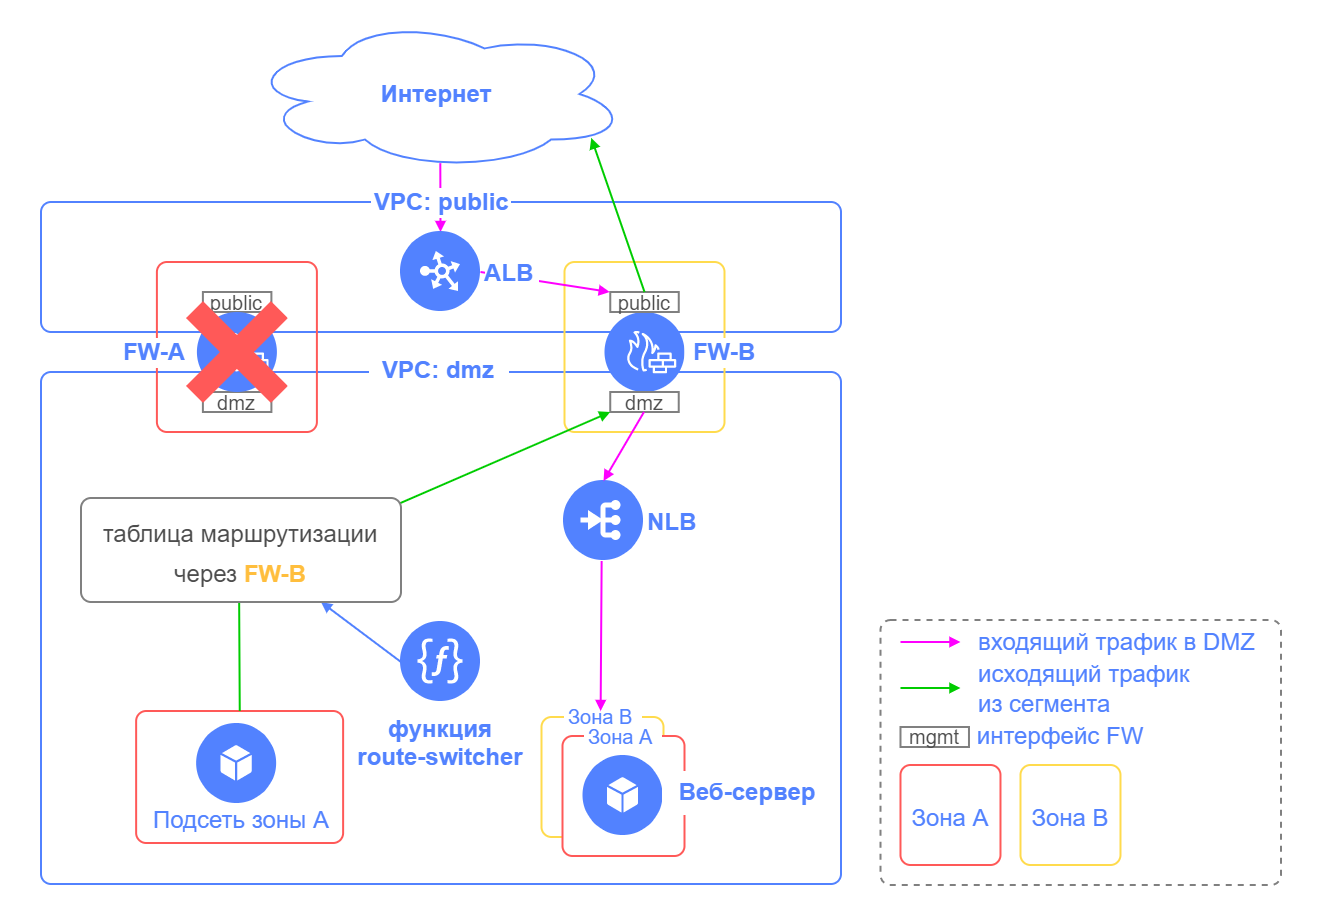

The diagram above was exported from draw.io. Its source (the exported page's mxGraphModel, read from the mxfile embedded in the PNG):
<mxGraphModel dx="2817" dy="690" grid="1" gridSize="10" guides="1" tooltips="1" connect="1" arrows="1" fold="1" page="1" pageScale="1" pageWidth="850" pageHeight="1100" math="0" shadow="0">
  <root>
    <mxCell id="0" />
    <mxCell id="1" parent="0" />
    <mxCell id="2" value="" style="rounded=1;whiteSpace=wrap;html=1;shadow=0;glass=0;sketch=0;fontSize=16;arcSize=10;absoluteArcSize=1;fillColor=default;strokeColor=none;" vertex="1" parent="1">
      <mxGeometry x="615" y="324.5" width="660" height="460" as="geometry" />
    </mxCell>
    <mxCell id="3" value="" style="rounded=1;whiteSpace=wrap;html=1;shadow=0;glass=0;sketch=0;fontSize=16;arcSize=10;absoluteArcSize=1;fillColor=none;strokeColor=#808080;dashed=1;fontColor=#4D4D4D;" vertex="1" parent="1">
      <mxGeometry x="1054.74" y="633.5" width="200.26" height="132.5" as="geometry" />
    </mxCell>
    <mxCell id="4" value="&lt;font style=&quot;font-size: 12px;&quot;&gt;Зона A&lt;/font&gt;" style="rounded=1;whiteSpace=wrap;html=1;shadow=0;glass=0;sketch=0;fontSize=16;arcSize=10;absoluteArcSize=1;fillColor=none;strokeColor=#ff5958;fontFamily=Helvetica;fontColor=#5282FF;" vertex="1" parent="1">
      <mxGeometry x="1064.74" y="706" width="50" height="50" as="geometry" />
    </mxCell>
    <mxCell id="5" value="&lt;font style=&quot;font-size: 12px;&quot;&gt;Зона B&lt;/font&gt;" style="rounded=1;whiteSpace=wrap;html=1;shadow=0;glass=0;sketch=0;fontSize=16;arcSize=10;absoluteArcSize=1;fillColor=none;strokeColor=#FFDB4D;fontFamily=Helvetica;fontColor=#5282FF;" vertex="1" parent="1">
      <mxGeometry x="1124.74" y="706" width="50" height="50" as="geometry" />
    </mxCell>
    <mxCell id="6" value="&lt;font color=&quot;#5282ff&quot; style=&quot;font-size: 12px;&quot;&gt;интерфейс FW&lt;/font&gt;" style="whiteSpace=wrap;html=1;sketch=0;fillColor=none;strokeColor=none;" vertex="1" parent="1">
      <mxGeometry x="1093.74" y="686" width="102" height="12" as="geometry" />
    </mxCell>
    <mxCell id="7" value="&lt;font style=&quot;font-size: 10px;&quot; color=&quot;#4d4d4d&quot;&gt;mgmt&lt;/font&gt;" style="whiteSpace=wrap;html=1;sketch=0;fillColor=none;strokeColor=#808080;" vertex="1" parent="1">
      <mxGeometry x="1064.74" y="687" width="34.25" height="10" as="geometry" />
    </mxCell>
    <mxCell id="8" value="" style="endArrow=block;html=1;strokeWidth=1;arcSize=8;endFill=1;endSize=3;startSize=3;strokeColor=#00CC00;rounded=0;fontSize=10;fontColor=#4D4D4D;" edge="1" parent="1">
      <mxGeometry width="50" height="50" relative="1" as="geometry">
        <mxPoint x="1064.7400000000002" y="667.5" as="sourcePoint" />
        <mxPoint x="1094.7400000000002" y="667.5" as="targetPoint" />
      </mxGeometry>
    </mxCell>
    <mxCell id="9" value="&lt;font color=&quot;#5282ff&quot; style=&quot;font-size: 12px;&quot;&gt;исходящий трафик из сегмента&lt;/font&gt;" style="whiteSpace=wrap;html=1;sketch=0;fillColor=none;strokeColor=none;align=left;" vertex="1" parent="1">
      <mxGeometry x="1101.74" y="661.5" width="123.26" height="12" as="geometry" />
    </mxCell>
    <mxCell id="10" value="" style="endArrow=block;html=1;strokeWidth=1;arcSize=8;endFill=1;endSize=3;startSize=3;strokeColor=#FF00FF;rounded=0;fontSize=10;fontColor=#4D4D4D;" edge="1" parent="1">
      <mxGeometry width="50" height="50" relative="1" as="geometry">
        <mxPoint x="1064.7400000000002" y="644.5" as="sourcePoint" />
        <mxPoint x="1094.7400000000002" y="644.5" as="targetPoint" />
      </mxGeometry>
    </mxCell>
    <mxCell id="11" value="&lt;font color=&quot;#5282ff&quot; style=&quot;font-size: 12px;&quot;&gt;входящий трафик в DMZ&lt;/font&gt;" style="whiteSpace=wrap;html=1;sketch=0;fillColor=none;strokeColor=none;align=left;" vertex="1" parent="1">
      <mxGeometry x="1101.74" y="638.5" width="143.26" height="12" as="geometry" />
    </mxCell>
    <mxCell id="12" value="&lt;font style=&quot;font-size: 10px;&quot; color=&quot;#4d4d4d&quot;&gt;dmz&lt;/font&gt;" style="whiteSpace=wrap;html=1;sketch=0;fillColor=none;strokeColor=#808080;" vertex="1" parent="1">
      <mxGeometry x="715.95" y="519.5" width="34.25" height="10" as="geometry" />
    </mxCell>
    <mxCell id="13" value="&lt;font style=&quot;font-size: 10px;&quot; color=&quot;#4d4d4d&quot;&gt;public&lt;/font&gt;" style="whiteSpace=wrap;html=1;sketch=0;fillColor=none;strokeColor=#808080;" vertex="1" parent="1">
      <mxGeometry x="715.95" y="469.5" width="34.25" height="10" as="geometry" />
    </mxCell>
    <mxCell id="14" value="" style="rounded=1;whiteSpace=wrap;html=1;shadow=0;glass=0;sketch=0;fontSize=16;arcSize=10;absoluteArcSize=1;fillColor=none;strokeColor=#5282ff;fontFamily=Helvetica;" vertex="1" parent="1">
      <mxGeometry x="635" y="509.5" width="400" height="256" as="geometry" />
    </mxCell>
    <mxCell id="15" value="" style="rounded=1;whiteSpace=wrap;html=1;shadow=0;glass=0;sketch=0;fontSize=16;arcSize=10;absoluteArcSize=1;fillColor=none;strokeColor=#5282ff;fontFamily=Helvetica;" vertex="1" parent="1">
      <mxGeometry x="635" y="424.5" width="400" height="65" as="geometry" />
    </mxCell>
    <mxCell id="16" value="" style="rounded=1;whiteSpace=wrap;html=1;shadow=0;glass=0;sketch=0;fontSize=16;arcSize=10;absoluteArcSize=1;fillColor=none;strokeColor=#ffdb4d;fontColor=#000000;" vertex="1" parent="1">
      <mxGeometry x="896.75" y="454.5" width="80" height="85" as="geometry" />
    </mxCell>
    <mxCell id="17" value="" style="rounded=1;whiteSpace=wrap;html=1;shadow=0;glass=0;sketch=0;fontSize=16;arcSize=10;absoluteArcSize=1;fillColor=none;strokeColor=#ff5958;fontColor=#000000;" vertex="1" parent="1">
      <mxGeometry x="692.95" y="454.5" width="80" height="85" as="geometry" />
    </mxCell>
    <mxCell id="18" value="" style="rounded=1;whiteSpace=wrap;html=1;shadow=0;glass=0;sketch=0;fontSize=16;arcSize=10;absoluteArcSize=1;fillColor=#FFFFFF;strokeColor=#FF5958;fontFamily=Helvetica;fontColor=#5282FF;" vertex="1" parent="1">
      <mxGeometry x="682.5700000000002" y="679" width="103.49" height="66" as="geometry" />
    </mxCell>
    <mxCell id="19" value="" style="group;verticalAlign=top;labelPosition=center;verticalLabelPosition=bottom;align=center;fontColor=#5282FF;fontStyle=1" vertex="1" connectable="0" parent="1">
      <mxGeometry x="712.95" y="479.5" width="50" height="50" as="geometry" />
    </mxCell>
    <mxCell id="20" value="" style="ellipse;whiteSpace=wrap;html=1;aspect=fixed;labelBackgroundColor=#ffffff;fontSize=16;strokeColor=none;fillColor=#5282ff;fontFamily=Helvetica;fontColor=#5282FF;" vertex="1" parent="19">
      <mxGeometry width="40" height="40" as="geometry" />
    </mxCell>
    <mxCell id="21" value="" style="sketch=0;outlineConnect=0;fontColor=#232F3E;gradientColor=none;fillColor=#FFFFFF;strokeColor=none;dashed=0;verticalLabelPosition=bottom;verticalAlign=top;align=center;html=1;fontSize=12;fontStyle=0;aspect=fixed;pointerEvents=1;shape=mxgraph.aws4.generic_firewall;fontFamily=Helvetica;" vertex="1" parent="19">
      <mxGeometry x="10.666666666666666" y="9.240000000000009" width="25.333333333333332" height="21.426666666666666" as="geometry" />
    </mxCell>
    <mxCell id="22" value="" style="shape=cross;whiteSpace=wrap;html=1;rotation=45;fillColor=#FF5958;strokeColor=none;" vertex="1" parent="19">
      <mxGeometry x="-10" y="-10" width="60" height="60" as="geometry" />
    </mxCell>
    <mxCell id="23" value="" style="group;verticalAlign=top;labelPosition=center;verticalLabelPosition=bottom;align=center;fontColor=#5282FF;fontStyle=1" vertex="1" connectable="0" parent="1">
      <mxGeometry x="916.75" y="479.5" width="40" height="40" as="geometry" />
    </mxCell>
    <mxCell id="24" value="" style="ellipse;whiteSpace=wrap;html=1;aspect=fixed;labelBackgroundColor=#ffffff;fontSize=16;strokeColor=none;fillColor=#5282ff;fontFamily=Helvetica;fontColor=#5282FF;" vertex="1" parent="23">
      <mxGeometry width="40" height="40" as="geometry" />
    </mxCell>
    <mxCell id="25" value="" style="sketch=0;outlineConnect=0;fontColor=#232F3E;gradientColor=none;fillColor=#FFFFFF;strokeColor=none;dashed=0;verticalLabelPosition=bottom;verticalAlign=top;align=center;html=1;fontSize=12;fontStyle=0;aspect=fixed;pointerEvents=1;shape=mxgraph.aws4.generic_firewall;fontFamily=Helvetica;" vertex="1" parent="23">
      <mxGeometry x="10.666666666666666" y="9.240000000000009" width="25.333333333333332" height="21.426666666666666" as="geometry" />
    </mxCell>
    <mxCell id="26" value="&lt;font style=&quot;font-size: 10px;&quot; color=&quot;#4d4d4d&quot;&gt;public&lt;/font&gt;" style="whiteSpace=wrap;html=1;sketch=0;fillColor=none;strokeColor=#808080;" vertex="1" parent="1">
      <mxGeometry x="919.6300000000001" y="469.5" width="34.25" height="10" as="geometry" />
    </mxCell>
    <mxCell id="27" value="&lt;font style=&quot;font-size: 10px;&quot; color=&quot;#4d4d4d&quot;&gt;dmz&lt;/font&gt;" style="whiteSpace=wrap;html=1;sketch=0;fillColor=none;strokeColor=#808080;" vertex="1" parent="1">
      <mxGeometry x="919.6200000000001" y="519.5" width="34.25" height="10" as="geometry" />
    </mxCell>
    <mxCell id="28" value="VPC: dmz" style="text;html=1;align=center;verticalAlign=middle;whiteSpace=wrap;rounded=0;fontFamily=Helvetica;fillColor=default;fontColor=#5282FF;fontStyle=1" vertex="1" parent="1">
      <mxGeometry x="799" y="501.5" width="70" height="15" as="geometry" />
    </mxCell>
    <mxCell id="29" value="FW-B" style="text;html=1;align=center;verticalAlign=middle;whiteSpace=wrap;rounded=0;fontFamily=Helvetica;fillColor=default;fontColor=#5282FF;fontStyle=1" vertex="1" parent="1">
      <mxGeometry x="956.75" y="492.5" width="40" height="15" as="geometry" />
    </mxCell>
    <mxCell id="30" value="FW-A" style="text;html=1;align=center;verticalAlign=middle;whiteSpace=wrap;rounded=0;fontFamily=Helvetica;fillColor=default;fontColor=#5282FF;fontStyle=1" vertex="1" parent="1">
      <mxGeometry x="671.95" y="492.5" width="40" height="15" as="geometry" />
    </mxCell>
    <mxCell id="31" value="&lt;font color=&quot;#5282ff&quot;&gt;&lt;b&gt;Интернет&lt;/b&gt;&lt;/font&gt;" style="ellipse;shape=cloud;whiteSpace=wrap;html=1;align=center;strokeColor=#5282FF;fontFamily=Helvetica;fontSize=12;fontColor=#4D4D4D;fillColor=#FFFFFF;" vertex="1" parent="1">
      <mxGeometry x="738" y="332.5" width="190" height="76" as="geometry" />
    </mxCell>
    <mxCell id="32" value="" style="endArrow=block;html=1;strokeWidth=1;arcSize=8;endFill=1;endSize=3;startSize=3;strokeColor=#00CC00;rounded=0;fontColor=#FF9933;exitX=0.5;exitY=0;exitDx=0;exitDy=0;entryX=0.906;entryY=0.789;entryDx=0;entryDy=0;entryPerimeter=0;" edge="1" source="26" target="31" parent="1">
      <mxGeometry width="50" height="50" relative="1" as="geometry">
        <mxPoint x="903.605" y="469.5" as="sourcePoint" />
        <mxPoint x="904.48" y="384.5" as="targetPoint" />
      </mxGeometry>
    </mxCell>
    <mxCell id="33" value="" style="endArrow=block;html=1;strokeWidth=1;arcSize=8;endFill=1;endSize=3;startSize=3;strokeColor=#5282FF;rounded=0;fontColor=#FF9933;exitX=0;exitY=0.5;exitDx=0;exitDy=0;entryX=0.75;entryY=1;entryDx=0;entryDy=0;" edge="1" source="34" target="51" parent="1">
      <mxGeometry width="50" height="50" relative="1" as="geometry">
        <mxPoint x="805" y="792.75" as="sourcePoint" />
        <mxPoint x="724" y="764.625" as="targetPoint" />
        <Array as="points" />
      </mxGeometry>
    </mxCell>
    <mxCell id="34" value="функция &#10;route-switcher" style="shape=image;verticalLabelPosition=bottom;verticalAlign=top;imageAspect=0;aspect=fixed;image=data:image/svg+xml,(base64 omitted: 6124 chars);strokeColor=#5282FF;fontFamily=Helvetica;fontSize=12;fontColor=#5282FF;fillColor=#FFFFFF;fontStyle=1" vertex="1" parent="1">
      <mxGeometry x="815" y="634.5" width="40" height="40" as="geometry" />
    </mxCell>
    <mxCell id="35" value="&lt;font color=&quot;#5282ff&quot;&gt;Подсеть зоны A&lt;br&gt;&lt;/font&gt;" style="whiteSpace=wrap;html=1;sketch=0;fillColor=none;strokeColor=none;" vertex="1" parent="1">
      <mxGeometry x="685.0600000000002" y="725.5" width="101" height="17.5" as="geometry" />
    </mxCell>
    <mxCell id="36" value="" style="shape=image;verticalLabelPosition=bottom;verticalAlign=top;imageAspect=0;aspect=fixed;image=data:image/svg+xml,(base64 omitted: 1052 chars);fontFamily=Helvetica;fontColor=#5282FF;fillColor=#FFFFFF;fontStyle=1" vertex="1" parent="1">
      <mxGeometry x="713.0700000000002" y="685.5" width="40" height="40" as="geometry" />
    </mxCell>
    <mxCell id="37" value="" style="endArrow=block;html=1;strokeWidth=1;arcSize=8;endFill=1;endSize=3;startSize=3;strokeColor=#00CC00;rounded=0;fontColor=#FF9933;entryX=0;entryY=1;entryDx=0;entryDy=0;exitX=0.5;exitY=0;exitDx=0;exitDy=0;" edge="1" source="18" target="27" parent="1">
      <mxGeometry width="50" height="50" relative="1" as="geometry">
        <mxPoint x="914.0050000000001" y="610.25" as="sourcePoint" />
        <mxPoint x="913.9949999999999" y="539.5" as="targetPoint" />
        <Array as="points">
          <mxPoint x="734" y="610" />
        </Array>
      </mxGeometry>
    </mxCell>
    <mxCell id="38" value="" style="endArrow=block;html=1;strokeWidth=1;arcSize=8;endFill=1;endSize=3;startSize=3;strokeColor=#FF00FF;rounded=0;fontColor=#FF9933;exitX=0.51;exitY=0.955;exitDx=0;exitDy=0;entryX=0.5;entryY=0;entryDx=0;entryDy=0;exitPerimeter=0;" edge="1" parent="1">
      <mxGeometry width="50" height="50" relative="1" as="geometry">
        <mxPoint x="834.6500000000001" y="405.0799999999999" as="sourcePoint" />
        <mxPoint x="834.75" y="439.5" as="targetPoint" />
      </mxGeometry>
    </mxCell>
    <mxCell id="39" value="" style="endArrow=block;html=1;strokeWidth=1;arcSize=8;endFill=1;endSize=3;startSize=3;strokeColor=#FF00FF;rounded=0;fontColor=#FF9933;exitX=1;exitY=0.5;exitDx=0;exitDy=0;entryX=0;entryY=0;entryDx=0;entryDy=0;" edge="1" parent="1">
      <mxGeometry width="50" height="50" relative="1" as="geometry">
        <mxPoint x="854.75" y="459.5" as="sourcePoint" />
        <mxPoint x="919.3800000000001" y="469.5" as="targetPoint" />
      </mxGeometry>
    </mxCell>
    <mxCell id="40" value="ALB" style="shape=image;verticalLabelPosition=middle;labelBackgroundColor=#ffffff;verticalAlign=middle;aspect=fixed;imageAspect=0;image=data:image/svg+xml,(base64 omitted: 2068 chars);fontColor=#5282FF;fontStyle=1;labelPosition=right;align=left;" vertex="1" parent="1">
      <mxGeometry x="815" y="439.5" width="40" height="40" as="geometry" />
    </mxCell>
    <mxCell id="41" value="NLB" style="shape=image;verticalLabelPosition=middle;verticalAlign=middle;imageAspect=0;aspect=fixed;image=data:image/svg+xml,(base64 omitted: 912 chars);fontFamily=Helvetica;fontColor=#5282FF;fillColor=#FFFFFF;fontStyle=1;labelPosition=right;align=left;" vertex="1" parent="1">
      <mxGeometry x="896.5" y="564" width="40" height="40" as="geometry" />
    </mxCell>
    <mxCell id="42" value="" style="rounded=1;whiteSpace=wrap;html=1;shadow=0;glass=0;sketch=0;fontSize=16;arcSize=10;absoluteArcSize=1;fillColor=#FFFFFF;strokeColor=#FFDB4D;fontFamily=Helvetica;fontColor=#5282FF;" vertex="1" parent="1">
      <mxGeometry x="885.25" y="682" width="61" height="60" as="geometry" />
    </mxCell>
    <mxCell id="43" value="" style="rounded=1;whiteSpace=wrap;html=1;shadow=0;glass=0;sketch=0;fontSize=16;arcSize=10;absoluteArcSize=1;fillColor=#FFFFFF;strokeColor=#ff5958;fontFamily=Helvetica;fontColor=#5282FF;" vertex="1" parent="1">
      <mxGeometry x="895.75" y="691.5" width="61" height="60" as="geometry" />
    </mxCell>
    <mxCell id="44" value="" style="shape=image;verticalLabelPosition=bottom;verticalAlign=top;imageAspect=0;aspect=fixed;image=data:image/svg+xml,(base64 omitted: 1052 chars);fontFamily=Helvetica;fontColor=#5282FF;fillColor=#FFFFFF;fontStyle=1" vertex="1" parent="1">
      <mxGeometry x="906.25" y="701.5" width="40" height="40" as="geometry" />
    </mxCell>
    <mxCell id="45" value="&lt;font color=&quot;#5282ff&quot;&gt;&lt;b&gt;Веб-сервер&lt;/b&gt;&lt;/font&gt;" style="whiteSpace=wrap;html=1;sketch=0;fillColor=default;strokeColor=none;" vertex="1" parent="1">
      <mxGeometry x="945.5" y="709" width="85" height="22" as="geometry" />
    </mxCell>
    <mxCell id="46" value="&lt;font style=&quot;font-size: 10px;&quot;&gt;Зона А&lt;/font&gt;" style="text;html=1;align=left;verticalAlign=middle;whiteSpace=wrap;rounded=0;fontFamily=Helvetica;fillColor=#FFFFFF;fontColor=#5282FF;fontStyle=0;labelBackgroundColor=none;" vertex="1" parent="1">
      <mxGeometry x="906.5" y="689" width="39" height="5" as="geometry" />
    </mxCell>
    <mxCell id="47" value="&lt;font style=&quot;font-size: 10px;&quot;&gt;Зона B&lt;/font&gt;" style="text;html=1;align=left;verticalAlign=middle;whiteSpace=wrap;rounded=0;fontFamily=Helvetica;fillColor=#FFFFFF;fontColor=#5282FF;fontStyle=0;labelBackgroundColor=none;" vertex="1" parent="1">
      <mxGeometry x="896.5" y="679" width="39" height="5" as="geometry" />
    </mxCell>
    <mxCell id="48" value="" style="endArrow=block;html=1;strokeWidth=1;arcSize=8;endFill=1;endSize=3;startSize=3;strokeColor=#FF00FF;rounded=0;fontColor=#FF9933;exitX=0.5;exitY=1;exitDx=0;exitDy=0;entryX=0.5;entryY=0;entryDx=0;entryDy=0;" edge="1" parent="1">
      <mxGeometry width="50" height="50" relative="1" as="geometry">
        <mxPoint x="915.3200000000006" y="604" as="sourcePoint" />
        <mxPoint x="914.8200000000006" y="679" as="targetPoint" />
      </mxGeometry>
    </mxCell>
    <mxCell id="49" value="" style="endArrow=block;html=1;strokeWidth=1;arcSize=8;endFill=1;endSize=3;startSize=3;strokeColor=#FF00FF;rounded=0;fontColor=#FF9933;exitX=0.5;exitY=1;exitDx=0;exitDy=0;entryX=0.5;entryY=0;entryDx=0;entryDy=0;" edge="1" parent="1">
      <mxGeometry width="50" height="50" relative="1" as="geometry">
        <mxPoint x="936.4949999999994" y="529.5" as="sourcePoint" />
        <mxPoint x="916.2499999999995" y="564" as="targetPoint" />
      </mxGeometry>
    </mxCell>
    <mxCell id="50" value="VPC: public" style="text;html=1;align=left;verticalAlign=middle;whiteSpace=wrap;rounded=0;fontFamily=Helvetica;fillColor=default;fontColor=#5282FF;fontStyle=1" vertex="1" parent="1">
      <mxGeometry x="800" y="417.5" width="70" height="15" as="geometry" />
    </mxCell>
    <mxCell id="51" value="&lt;font style=&quot;font-size: 10px;&quot;&gt;&lt;span style=&quot;font-size: 12px;&quot;&gt;таблица маршрутизации &lt;/span&gt;&lt;font style=&quot;font-size: 12px;&quot;&gt;через&amp;nbsp;&lt;/font&gt;&lt;span style=&quot;color: rgb(255, 190, 61); font-size: 12px; font-weight: 700;&quot;&gt;FW-B&lt;/span&gt;&lt;font style=&quot;font-size: 12px; font-weight: bold;&quot; color=&quot;#ff5958&quot;&gt;&lt;br&gt;&lt;/font&gt;&lt;/font&gt;" style="rounded=1;whiteSpace=wrap;html=1;shadow=0;glass=0;sketch=0;fontSize=16;arcSize=10;absoluteArcSize=1;fillColor=default;strokeColor=#808080;fontColor=#4D4D4D;" vertex="1" parent="1">
      <mxGeometry x="655" y="572.5" width="160" height="52" as="geometry" />
    </mxCell>
  </root>
</mxGraphModel>